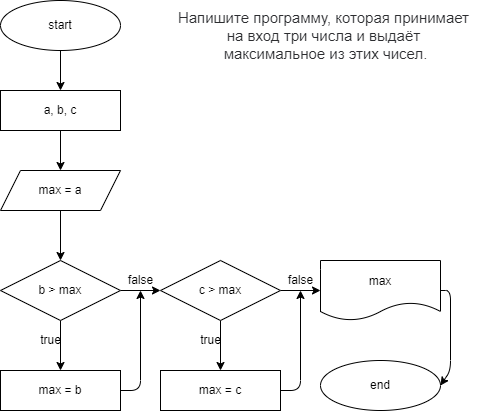

The diagram above was exported from draw.io. Its source (the exported page's mxGraphModel, read from the mxfile embedded in the PNG):
<mxGraphModel dx="708" dy="574" grid="1" gridSize="10" guides="1" tooltips="1" connect="1" arrows="1" fold="1" page="1" pageScale="1" pageWidth="827" pageHeight="1169" math="0" shadow="0">
  <root>
    <mxCell id="sHzqHSjke3Utl7cfYGK7-0" />
    <mxCell id="sHzqHSjke3Utl7cfYGK7-1" parent="sHzqHSjke3Utl7cfYGK7-0" />
    <mxCell id="tKxMSFAxLv-4SIjAeRSr-10" style="edgeStyle=none;html=1;exitX=0.5;exitY=1;exitDx=0;exitDy=0;entryX=0.5;entryY=0;entryDx=0;entryDy=0;" parent="sHzqHSjke3Utl7cfYGK7-1" source="tKxMSFAxLv-4SIjAeRSr-0" target="tKxMSFAxLv-4SIjAeRSr-2" edge="1">
      <mxGeometry relative="1" as="geometry" />
    </mxCell>
    <mxCell id="tKxMSFAxLv-4SIjAeRSr-0" value="start" style="ellipse;whiteSpace=wrap;html=1;" parent="sHzqHSjke3Utl7cfYGK7-1" vertex="1">
      <mxGeometry x="80" y="30" width="120" height="50" as="geometry" />
    </mxCell>
    <mxCell id="tKxMSFAxLv-4SIjAeRSr-1" value="&lt;span style=&quot;color: rgb(44 , 45 , 48) ; font-family: &amp;#34;roboto&amp;#34; , &amp;#34;san francisco&amp;#34; , &amp;#34;helvetica neue&amp;#34; , &amp;#34;helvetica&amp;#34; , &amp;#34;arial&amp;#34; ; font-size: 15px ; background-color: rgb(255 , 255 , 255)&quot;&gt;Напишите программу, которая принимает &lt;br&gt;на вход три числа и выдаёт &lt;br&gt;максимальное из этих чисел.&lt;/span&gt;" style="text;html=1;align=center;verticalAlign=middle;resizable=0;points=[];autosize=1;strokeColor=none;fillColor=none;" parent="sHzqHSjke3Utl7cfYGK7-1" vertex="1">
      <mxGeometry x="250" y="40" width="310" height="50" as="geometry" />
    </mxCell>
    <mxCell id="tKxMSFAxLv-4SIjAeRSr-11" style="edgeStyle=none;html=1;exitX=0.5;exitY=1;exitDx=0;exitDy=0;entryX=0.5;entryY=0;entryDx=0;entryDy=0;" parent="sHzqHSjke3Utl7cfYGK7-1" source="tKxMSFAxLv-4SIjAeRSr-2" target="tKxMSFAxLv-4SIjAeRSr-3" edge="1">
      <mxGeometry relative="1" as="geometry" />
    </mxCell>
    <mxCell id="tKxMSFAxLv-4SIjAeRSr-2" value="a, b, c" style="rounded=0;whiteSpace=wrap;html=1;" parent="sHzqHSjke3Utl7cfYGK7-1" vertex="1">
      <mxGeometry x="80" y="120" width="120" height="40" as="geometry" />
    </mxCell>
    <mxCell id="tKxMSFAxLv-4SIjAeRSr-12" style="edgeStyle=none;html=1;exitX=0.5;exitY=1;exitDx=0;exitDy=0;entryX=0.5;entryY=0;entryDx=0;entryDy=0;" parent="sHzqHSjke3Utl7cfYGK7-1" source="tKxMSFAxLv-4SIjAeRSr-3" target="tKxMSFAxLv-4SIjAeRSr-4" edge="1">
      <mxGeometry relative="1" as="geometry" />
    </mxCell>
    <mxCell id="tKxMSFAxLv-4SIjAeRSr-3" value="max = a" style="shape=parallelogram;perimeter=parallelogramPerimeter;whiteSpace=wrap;html=1;fixedSize=1;" parent="sHzqHSjke3Utl7cfYGK7-1" vertex="1">
      <mxGeometry x="80" y="200" width="120" height="40" as="geometry" />
    </mxCell>
    <mxCell id="tKxMSFAxLv-4SIjAeRSr-13" style="edgeStyle=none;html=1;exitX=0.5;exitY=1;exitDx=0;exitDy=0;entryX=0.5;entryY=0;entryDx=0;entryDy=0;" parent="sHzqHSjke3Utl7cfYGK7-1" source="tKxMSFAxLv-4SIjAeRSr-4" target="tKxMSFAxLv-4SIjAeRSr-7" edge="1">
      <mxGeometry relative="1" as="geometry" />
    </mxCell>
    <mxCell id="tKxMSFAxLv-4SIjAeRSr-14" style="edgeStyle=none;html=1;exitX=1;exitY=0.5;exitDx=0;exitDy=0;entryX=0;entryY=0.5;entryDx=0;entryDy=0;" parent="sHzqHSjke3Utl7cfYGK7-1" source="tKxMSFAxLv-4SIjAeRSr-4" target="tKxMSFAxLv-4SIjAeRSr-5" edge="1">
      <mxGeometry relative="1" as="geometry" />
    </mxCell>
    <mxCell id="tKxMSFAxLv-4SIjAeRSr-4" value="b &amp;gt; max" style="rhombus;whiteSpace=wrap;html=1;" parent="sHzqHSjke3Utl7cfYGK7-1" vertex="1">
      <mxGeometry x="80" y="290" width="120" height="60" as="geometry" />
    </mxCell>
    <mxCell id="tKxMSFAxLv-4SIjAeRSr-15" style="edgeStyle=none;html=1;exitX=1;exitY=0.5;exitDx=0;exitDy=0;" parent="sHzqHSjke3Utl7cfYGK7-1" source="tKxMSFAxLv-4SIjAeRSr-5" target="tKxMSFAxLv-4SIjAeRSr-6" edge="1">
      <mxGeometry relative="1" as="geometry" />
    </mxCell>
    <mxCell id="tKxMSFAxLv-4SIjAeRSr-17" style="edgeStyle=none;html=1;exitX=0.5;exitY=1;exitDx=0;exitDy=0;entryX=0.5;entryY=0;entryDx=0;entryDy=0;" parent="sHzqHSjke3Utl7cfYGK7-1" source="tKxMSFAxLv-4SIjAeRSr-5" target="tKxMSFAxLv-4SIjAeRSr-8" edge="1">
      <mxGeometry relative="1" as="geometry" />
    </mxCell>
    <mxCell id="tKxMSFAxLv-4SIjAeRSr-5" value="c &amp;gt; max" style="rhombus;whiteSpace=wrap;html=1;" parent="sHzqHSjke3Utl7cfYGK7-1" vertex="1">
      <mxGeometry x="240" y="290" width="120" height="60" as="geometry" />
    </mxCell>
    <mxCell id="tKxMSFAxLv-4SIjAeRSr-19" style="edgeStyle=none;html=1;exitX=1;exitY=0.5;exitDx=0;exitDy=0;entryX=1;entryY=0.5;entryDx=0;entryDy=0;" parent="sHzqHSjke3Utl7cfYGK7-1" source="tKxMSFAxLv-4SIjAeRSr-6" target="tKxMSFAxLv-4SIjAeRSr-9" edge="1">
      <mxGeometry relative="1" as="geometry">
        <Array as="points">
          <mxPoint x="530" y="320" />
          <mxPoint x="530" y="400" />
        </Array>
      </mxGeometry>
    </mxCell>
    <mxCell id="tKxMSFAxLv-4SIjAeRSr-6" value="max" style="shape=document;whiteSpace=wrap;html=1;boundedLbl=1;" parent="sHzqHSjke3Utl7cfYGK7-1" vertex="1">
      <mxGeometry x="400" y="290" width="120" height="60" as="geometry" />
    </mxCell>
    <mxCell id="tKxMSFAxLv-4SIjAeRSr-16" style="edgeStyle=none;html=1;exitX=1;exitY=0.5;exitDx=0;exitDy=0;" parent="sHzqHSjke3Utl7cfYGK7-1" source="tKxMSFAxLv-4SIjAeRSr-7" edge="1">
      <mxGeometry relative="1" as="geometry">
        <mxPoint x="220" y="320" as="targetPoint" />
        <Array as="points">
          <mxPoint x="220" y="420" />
        </Array>
      </mxGeometry>
    </mxCell>
    <mxCell id="tKxMSFAxLv-4SIjAeRSr-7" value="max = b" style="rounded=0;whiteSpace=wrap;html=1;" parent="sHzqHSjke3Utl7cfYGK7-1" vertex="1">
      <mxGeometry x="80" y="400" width="120" height="40" as="geometry" />
    </mxCell>
    <mxCell id="tKxMSFAxLv-4SIjAeRSr-18" style="edgeStyle=none;html=1;exitX=1;exitY=0.5;exitDx=0;exitDy=0;" parent="sHzqHSjke3Utl7cfYGK7-1" source="tKxMSFAxLv-4SIjAeRSr-8" edge="1">
      <mxGeometry relative="1" as="geometry">
        <mxPoint x="380" y="320" as="targetPoint" />
        <Array as="points">
          <mxPoint x="380" y="420" />
        </Array>
      </mxGeometry>
    </mxCell>
    <mxCell id="tKxMSFAxLv-4SIjAeRSr-8" value="max = c" style="rounded=0;whiteSpace=wrap;html=1;" parent="sHzqHSjke3Utl7cfYGK7-1" vertex="1">
      <mxGeometry x="240" y="400" width="120" height="40" as="geometry" />
    </mxCell>
    <mxCell id="tKxMSFAxLv-4SIjAeRSr-9" value="end" style="ellipse;whiteSpace=wrap;html=1;" parent="sHzqHSjke3Utl7cfYGK7-1" vertex="1">
      <mxGeometry x="400" y="390" width="120" height="50" as="geometry" />
    </mxCell>
    <mxCell id="tKxMSFAxLv-4SIjAeRSr-20" value="false" style="text;html=1;align=center;verticalAlign=middle;resizable=0;points=[];autosize=1;strokeColor=none;fillColor=none;" parent="sHzqHSjke3Utl7cfYGK7-1" vertex="1">
      <mxGeometry x="200" y="300" width="40" height="20" as="geometry" />
    </mxCell>
    <mxCell id="tKxMSFAxLv-4SIjAeRSr-21" value="false" style="text;html=1;align=center;verticalAlign=middle;resizable=0;points=[];autosize=1;strokeColor=none;fillColor=none;" parent="sHzqHSjke3Utl7cfYGK7-1" vertex="1">
      <mxGeometry x="360" y="300" width="40" height="20" as="geometry" />
    </mxCell>
    <mxCell id="tKxMSFAxLv-4SIjAeRSr-22" value="true" style="text;html=1;align=center;verticalAlign=middle;resizable=0;points=[];autosize=1;strokeColor=none;fillColor=none;" parent="sHzqHSjke3Utl7cfYGK7-1" vertex="1">
      <mxGeometry x="110" y="360" width="40" height="20" as="geometry" />
    </mxCell>
    <mxCell id="tKxMSFAxLv-4SIjAeRSr-23" value="true" style="text;html=1;align=center;verticalAlign=middle;resizable=0;points=[];autosize=1;strokeColor=none;fillColor=none;" parent="sHzqHSjke3Utl7cfYGK7-1" vertex="1">
      <mxGeometry x="270" y="360" width="40" height="20" as="geometry" />
    </mxCell>
  </root>
</mxGraphModel>